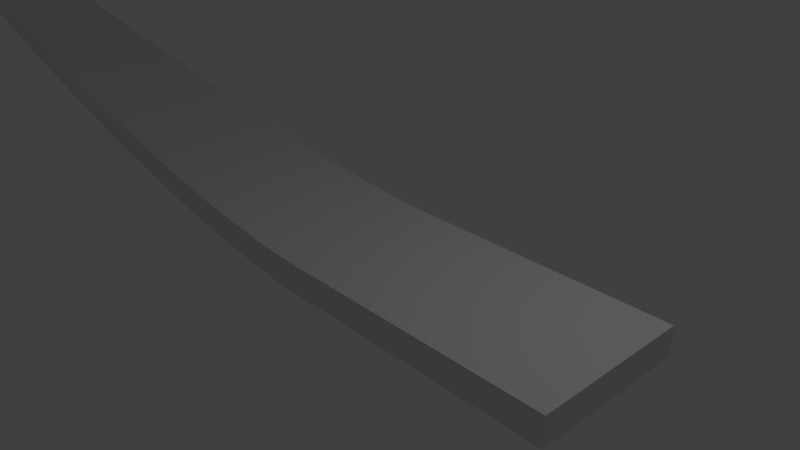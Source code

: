 # Source: dodai38mc.5.4m.blend  (saved by Blender 2.80.75; exported with 4.5.12 LTS)
import bpy
from mathutils import Matrix  # noqa: F401  (used for matrix-valued properties, if any)

bpy.ops.wm.read_factory_settings(use_empty=True)
scene = bpy.context.scene
scene.name = 'Scene'

# ---- collections
col_collection_1 = bpy.data.collections.new('Collection 1'); scene.collection.children.link(col_collection_1)

# ---- world
world_world = bpy.data.worlds.new('World'); scene.world = world_world
world_world.color = (0.05088, 0.05088, 0.05088)
world_world.use_sun_shadow = False
world_world.sun_shadow_jitter_overblur = 0.0
world_world.cycles.sampling_method = 'MANUAL'

# ---- cameras
cam_camera = bpy.data.cameras.new('Camera')
cam_camera.clip_end = 100.0
cam_camera.lens = 35.0
cam_camera.sensor_width = 32.0
cam_camera.sensor_height = 18.0
cam_camera.ortho_scale = 7.314
cam_camera.dof.focus_distance = 0.0
cam_camera.dof.aperture_fstop = 128.0

# ---- lights
light_lamp = bpy.data.lights.new('Lamp', 'POINT')
light_lamp.transmission_factor = 0.0
light_lamp.cutoff_distance = 30.0
light_lamp.energy = 100.0
light_lamp.shadow_buffer_clip_start = 1.001
light_lamp.shadow_soft_size = 0.1
light_lamp.shadow_maximum_resolution = 0.006
light_lamp.use_absolute_resolution = True

# ---- meshes
me_x = bpy.data.meshes.new('立方体')
me_x.from_pydata([(-1.0, -1.0, -1.0), (-1.0, -1.0, 1.0), (-1.0, 1.0, -1.0), (-1.0, 1.0, 1.0), (1.0, -1.0, -1.0), (1.0, -1.0, 1.0), (1.0, 1.0, -1.0), (1.0, 1.0, 1.0)], [], [(0, 1, 3, 2), (2, 3, 7, 6), (6, 7, 5, 4), (4, 5, 1, 0), (2, 6, 4, 0), (7, 3, 1, 5)])
me_x.use_remesh_preserve_volume = False
me_x.use_remesh_preserve_attributes = False
me_x.use_mirror_vertex_groups = False
me_x.update()

# ---- curves / text
cu_001 = bpy.data.curves.new('ベジエカーブ.001', 'CURVE')
cu_001.dimensions = '3D'
_sp = cu_001.splines.new('BEZIER'); _sp.bezier_points.add(1)
_sp.bezier_points.foreach_set('co', [-38.0, 5.4, 0.0, 0.0, 0.0, 0.0])
_sp.bezier_points.foreach_set('handle_left', [-40.18, 5.4, 0.0, -5.0, 0.0, 0.0])
_sp.bezier_points.foreach_set('handle_right', [-35.13, 5.4, 0.0, 5.0, 0.0, 0.0])
for _p, _l, _r in zip(_sp.bezier_points, ['ALIGNED', 'ALIGNED'], ['ALIGNED', 'ALIGNED']): _p.handle_left_type = _l; _p.handle_right_type = _r
_sp.order_u = 0
_sp.order_v = 0
_sp.resolution_u = 128
cu_001.use_path = True
cu_001.use_path_clamp = True
cu_001.bevel_resolution = 0
cu_001.resolution_u = 128
cu_001.fill_mode = 'HALF'
cu_001_1 = bpy.data.curves.new('ベジエ円.001', 'CURVE')
cu_001_1.dimensions = '3D'
_sp = cu_001_1.splines.new('BEZIER'); _sp.bezier_points.add(3)
_sp.bezier_points.foreach_set('co', [-25.0, 0.0, 0.0, 0.0, 25.0, 0.0, 25.0, 0.0, 0.0, 0.0, -25.0, 0.0])
_sp.bezier_points.foreach_set('handle_left', [-25.0, -13.8, 0.0, -13.8, 25.0, 0.0, 25.0, 13.8, 0.0, 13.8, -25.0, 0.0])
_sp.bezier_points.foreach_set('handle_right', [-25.0, 13.8, 0.0, 13.8, 25.0, 0.0, 25.0, -13.8, 0.0, -13.8, -25.0, 0.0])
for _p, _l, _r in zip(_sp.bezier_points, ['AUTO', 'AUTO', 'AUTO', 'AUTO'], ['AUTO', 'AUTO', 'AUTO', 'AUTO']): _p.handle_left_type = _l; _p.handle_right_type = _r
_sp.order_u = 0
_sp.order_v = 0
_sp.use_cyclic_u = True
cu_001_1.use_path = True
cu_001_1.use_path_clamp = True
cu_001_1.bevel_resolution = 0
cu_001_1.fill_mode = 'HALF'

# ---- objects
ob_x = bpy.data.objects.new('ベジエカーブ', cu_001)
ob_001 = bpy.data.objects.new('立方体.001', me_x)
ob_x_1 = bpy.data.objects.new('ベジエ円', cu_001_1)
ob_lamp = bpy.data.objects.new('Lamp', light_lamp)
ob_camera = bpy.data.objects.new('Camera', cam_camera)

# ---- transforms, parenting, visibility, modifiers, constraints
ob_x.location = (0.0, 0.0, 0.0)
ob_x.scale = (1.0, 1.35, 1.0)
ob_x.lineart.crease_threshold = 0.0
ob_001.location = (0.0, 0.0, 0.0)
ob_001.scale = (0.11, 1.1, 0.2)
ob_001.lineart.crease_threshold = 0.0
_m = ob_001.modifiers.new('配列複製', 'ARRAY')
_m.count = 192
_m.constant_offset_displace = (0.0, 0.0, 0.0)
_m = ob_001.modifiers.new('カーブ', 'CURVE')
_m.object = ob_x
ob_x_1.location = (0.0, 0.0, 0.0)
ob_x_1.lineart.crease_threshold = 0.0
ob_lamp.location = (4.076, 1.005, 5.904)
ob_lamp.rotation_euler = (0.6503, 0.05522, 1.866)
ob_lamp.lock_rotations_4d = False
ob_lamp.empty_display_type = 'ARROWS'
ob_lamp.color = (0.0, 0.0, 0.0, 0.0)
ob_lamp.lineart.crease_threshold = 0.0
ob_camera.location = (7.481, -6.508, 5.344)
ob_camera.rotation_euler = (1.109, 0.0, 0.8149)
ob_camera.lock_rotations_4d = False
ob_camera.empty_display_type = 'ARROWS'
ob_camera.color = (0.0, 0.0, 0.0, 0.0)
ob_camera.display_type = 'WIRE'
ob_camera.lineart.crease_threshold = 0.0

# ---- collection membership
col_collection_1.objects.link(ob_x)
col_collection_1.objects.link(ob_001)
col_collection_1.objects.link(ob_x_1)
col_collection_1.objects.link(ob_lamp)
col_collection_1.objects.link(ob_camera)

# ---- scene / render settings (as saved in the file)
scene.camera = ob_camera
scene.frame_start = 1; scene.frame_end = 250; scene.frame_set(1)
scene.render.engine = 'BLENDER_EEVEE_NEXT'
scene.render.resolution_percentage = 50
scene.render.dither_intensity = 0.0
scene.cycles.use_denoising = False
scene.cycles.samples = 128
scene.cycles.sampling_pattern = 'TABULATED_SOBOL'
scene.cycles.use_adaptive_sampling = False
scene.cycles.use_light_tree = False
scene.cycles.blur_glossy = 0.0
scene.cycles.sample_clamp_indirect = 0.0
scene.view_settings.view_transform = 'Standard'
bpy.context.view_layer.update()
